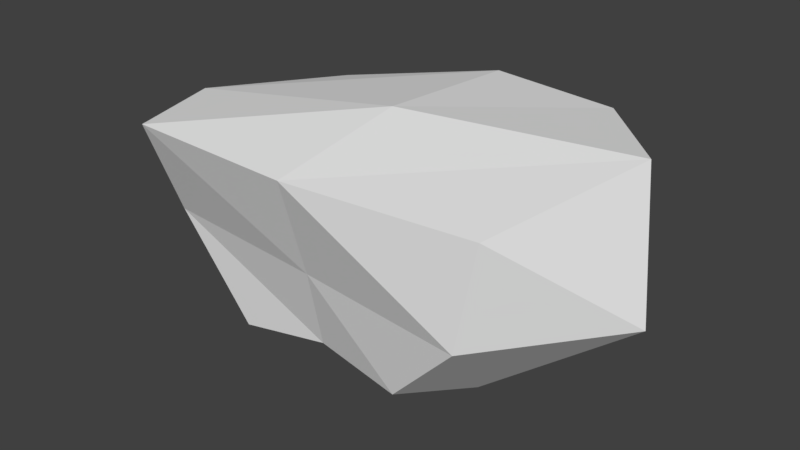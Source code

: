 # Source: StoneBlock_1.blend  (saved by Blender 2.78.0; exported with 4.5.12 LTS)
import bpy
from mathutils import Matrix  # noqa: F401  (used for matrix-valued properties, if any)

bpy.ops.wm.read_factory_settings(use_empty=True)
scene = bpy.context.scene
scene.name = 'Scene'

# ---- collections
col_collection_1 = bpy.data.collections.new('Collection 1'); scene.collection.children.link(col_collection_1)

# ---- materials (node trees are filled in below, after node groups)
mat_material = bpy.data.materials.new('Material')
mat_material.alpha_threshold = 0.0
mat_material.use_transparent_shadow = False
mat_material.roughness = 0.5
mat_material.line_color = (0.0, 0.0, 0.0, 1.0)

# ---- material node trees

# ---- world
world_world = bpy.data.worlds.new('World'); scene.world = world_world
world_world.color = (0.05088, 0.05088, 0.05088)
world_world.use_sun_shadow = False
world_world.sun_shadow_jitter_overblur = 0.0
world_world.cycles.sampling_method = 'MANUAL'

# ---- meshes
me_cube = bpy.data.meshes.new('Cube')
me_cube.from_pydata([(1.376, 1.0, -1.147), (1.0, -1.0, -0.7973), (-1.0, -0.7968, -1.0), (-1.307, 1.0, -0.7529), (1.593, 1.314, 1.259), (1.899, -1.079, 1.0), (-1.819, -1.182, 1.0), (-1.279, 1.0, 1.0), (1.788e-07, 0.8416, -0.9), (0.0, -0.7968, -0.7973), (0.2417, 1.489, 1.259), (-5.364e-07, -1.26, 1.0), (1.376, -0.2785, -0.9444), (-1.307, 0.1942, -0.7529), (2.492, 0.3182, 1.359), (-2.098, -0.1816, 1.0), (0.2417, -0.09083, 1.359), (8.941e-08, -0.1512, -0.6973), (1.969, 1.314, 0.0), (1.746, -1.169, 0.0), (-1.819, -0.7968, 0.0), (-1.586, 1.0, 0.0), (2.086e-07, 1.331, 0.0), (-2.682e-07, -0.966, 0.0), (-2.405, 0.1942, 0.0), (2.715, 0.1001, 0.0)], [], [(17, 9, 2, 13), (16, 15, 6, 11), (25, 14, 5, 19), (23, 11, 6, 20), (24, 15, 7, 21), (22, 8, 3, 21), (18, 0, 8, 22), (19, 5, 11, 23), (14, 16, 11, 5), (12, 1, 9, 17), (0, 12, 17, 8), (4, 10, 16, 14), (20, 6, 15, 24), (18, 4, 14, 25), (10, 7, 15, 16), (8, 17, 13, 3), (0, 18, 25, 12), (2, 20, 24, 13), (1, 19, 23, 9), (4, 18, 22, 10), (10, 22, 21, 7), (13, 24, 21, 3), (9, 23, 20, 2), (12, 25, 19, 1)])
me_cube.materials.append(mat_material)
me_cube.use_remesh_preserve_volume = False
me_cube.use_remesh_preserve_attributes = False
me_cube.use_mirror_vertex_groups = False
me_cube.update()

# ---- objects
ob_cube = bpy.data.objects.new('Cube', me_cube)

# ---- transforms, parenting, visibility, modifiers, constraints
ob_cube.location = (0.0, 0.0, 0.0)
ob_cube.lock_rotations_4d = False
ob_cube.empty_display_type = 'ARROWS'
ob_cube.lineart.crease_threshold = 0.0

# ---- collection membership
col_collection_1.objects.link(ob_cube)

# ---- scene / render settings (as saved in the file)
scene.frame_start = 1; scene.frame_end = 250; scene.frame_set(1)
scene.render.engine = 'BLENDER_EEVEE_NEXT'
scene.render.resolution_percentage = 50
scene.render.dither_intensity = 0.0
scene.cycles.use_denoising = False
scene.cycles.samples = 128
scene.cycles.sampling_pattern = 'TABULATED_SOBOL'
scene.cycles.light_sampling_threshold = 0.0
scene.cycles.use_adaptive_sampling = False
scene.cycles.use_light_tree = False
scene.cycles.blur_glossy = 0.0
scene.cycles.sample_clamp_indirect = 0.0
scene.view_settings.view_transform = 'Standard'
bpy.context.view_layer.update()

# ---- added for rendering (the .blend has no active camera and no usable light): camera, sun
cam_auto = bpy.data.cameras.new('AutoCamera')
cam_auto.lens = 50.0
cam_auto.sensor_width = 36.0
cam_auto.clip_end = 1000.0
ob_auto_camera = bpy.data.objects.new('AutoCamera', cam_auto)
scene.collection.objects.link(ob_auto_camera)
ob_auto_camera.location = (6.01046, -6.9122, 4.79062)
ob_auto_camera.rotation_euler = (1.09748, -7.21219e-08, 0.694738)
scene.camera = ob_auto_camera
light_auto_sun = bpy.data.lights.new('AutoSun', 'SUN')
light_auto_sun.energy = 3.0
light_auto_sun.angle = 0.0523599
ob_auto_sun = bpy.data.objects.new('AutoSun', light_auto_sun)
scene.collection.objects.link(ob_auto_sun)
ob_auto_sun.rotation_euler = (0.872665, 0.174533, 0.523599)
bpy.context.view_layer.update()
